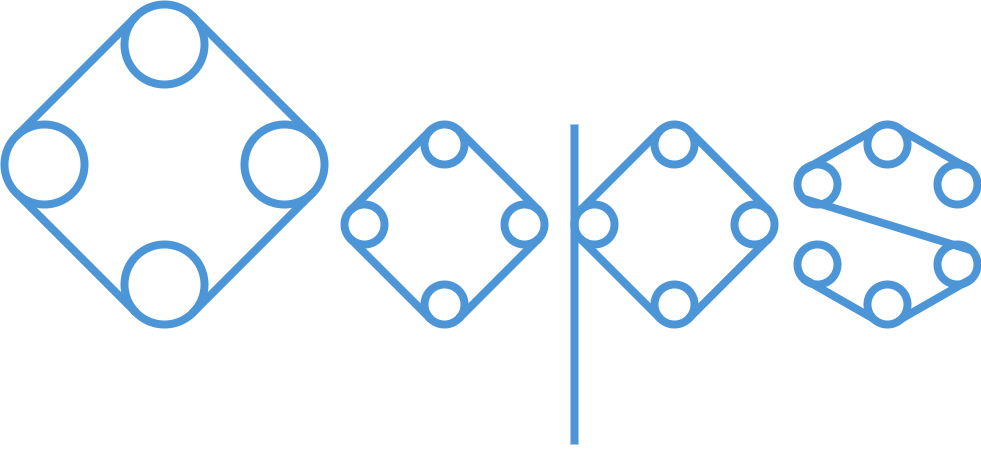

The diagram above was exported from draw.io. Its source (the exported page's mxGraphModel, read from the mxfile embedded in the PNG):
<mxGraphModel dx="1447" dy="668" grid="1" gridSize="10" guides="1" tooltips="1" connect="1" arrows="1" fold="1" page="1" pageScale="1" pageWidth="850" pageHeight="1100" math="0" shadow="0">
  <root>
    <mxCell id="hWuzqOoUTIV58iA_3FXx-0" />
    <mxCell id="hWuzqOoUTIV58iA_3FXx-1" parent="hWuzqOoUTIV58iA_3FXx-0" />
    <mxCell id="jTUnlJ38zhbA1mKnsDHH-6" style="edgeStyle=none;rounded=0;orthogonalLoop=1;jettySize=auto;html=1;exitX=0;exitY=0;exitDx=0;exitDy=0;entryX=0;entryY=0;entryDx=0;entryDy=0;endArrow=none;endFill=0;strokeWidth=8;strokeColor=#4C96D7;" edge="1" parent="hWuzqOoUTIV58iA_3FXx-1" source="jTUnlJ38zhbA1mKnsDHH-0" target="jTUnlJ38zhbA1mKnsDHH-1">
      <mxGeometry relative="1" as="geometry" />
    </mxCell>
    <mxCell id="jTUnlJ38zhbA1mKnsDHH-7" style="edgeStyle=none;rounded=0;orthogonalLoop=1;jettySize=auto;html=1;exitX=1;exitY=0;exitDx=0;exitDy=0;entryX=1;entryY=0;entryDx=0;entryDy=0;endArrow=none;endFill=0;strokeWidth=8;strokeColor=#4C96D7;" edge="1" parent="hWuzqOoUTIV58iA_3FXx-1" source="jTUnlJ38zhbA1mKnsDHH-0" target="jTUnlJ38zhbA1mKnsDHH-2">
      <mxGeometry relative="1" as="geometry" />
    </mxCell>
    <mxCell id="jTUnlJ38zhbA1mKnsDHH-0" value="" style="ellipse;whiteSpace=wrap;html=1;aspect=fixed;strokeWidth=8;strokeColor=#4C96D7;fillColor=none;" vertex="1" parent="hWuzqOoUTIV58iA_3FXx-1">
      <mxGeometry x="200" y="120" width="80" height="80" as="geometry" />
    </mxCell>
    <mxCell id="jTUnlJ38zhbA1mKnsDHH-1" value="" style="ellipse;whiteSpace=wrap;html=1;aspect=fixed;strokeWidth=8;strokeColor=#4C96D7;fillColor=none;" vertex="1" parent="hWuzqOoUTIV58iA_3FXx-1">
      <mxGeometry x="80" y="240" width="80" height="80" as="geometry" />
    </mxCell>
    <mxCell id="jTUnlJ38zhbA1mKnsDHH-4" style="edgeStyle=none;rounded=0;orthogonalLoop=1;jettySize=auto;html=1;exitX=1;exitY=1;exitDx=0;exitDy=0;entryX=1;entryY=1;entryDx=0;entryDy=0;endArrow=none;endFill=0;strokeWidth=8;strokeColor=#4C96D7;" edge="1" parent="hWuzqOoUTIV58iA_3FXx-1" source="jTUnlJ38zhbA1mKnsDHH-2" target="jTUnlJ38zhbA1mKnsDHH-3">
      <mxGeometry relative="1" as="geometry" />
    </mxCell>
    <mxCell id="jTUnlJ38zhbA1mKnsDHH-2" value="" style="ellipse;whiteSpace=wrap;html=1;aspect=fixed;strokeWidth=8;strokeColor=#4C96D7;fillColor=none;" vertex="1" parent="hWuzqOoUTIV58iA_3FXx-1">
      <mxGeometry x="320" y="240" width="80" height="80" as="geometry" />
    </mxCell>
    <mxCell id="jTUnlJ38zhbA1mKnsDHH-5" style="edgeStyle=none;rounded=0;orthogonalLoop=1;jettySize=auto;html=1;exitX=0;exitY=1;exitDx=0;exitDy=0;entryX=0;entryY=1;entryDx=0;entryDy=0;endArrow=none;endFill=0;strokeWidth=8;strokeColor=#4C96D7;" edge="1" parent="hWuzqOoUTIV58iA_3FXx-1" source="jTUnlJ38zhbA1mKnsDHH-3" target="jTUnlJ38zhbA1mKnsDHH-1">
      <mxGeometry relative="1" as="geometry" />
    </mxCell>
    <mxCell id="jTUnlJ38zhbA1mKnsDHH-3" value="" style="ellipse;whiteSpace=wrap;html=1;aspect=fixed;strokeWidth=8;strokeColor=#4C96D7;fillColor=none;" vertex="1" parent="hWuzqOoUTIV58iA_3FXx-1">
      <mxGeometry x="200" y="360" width="80" height="80" as="geometry" />
    </mxCell>
    <mxCell id="jTUnlJ38zhbA1mKnsDHH-8" style="edgeStyle=none;rounded=0;orthogonalLoop=1;jettySize=auto;html=1;exitX=0;exitY=0;exitDx=0;exitDy=0;entryX=0;entryY=0;entryDx=0;entryDy=0;endArrow=none;endFill=0;strokeWidth=8;strokeColor=#4C96D7;" edge="1" source="jTUnlJ38zhbA1mKnsDHH-10" target="jTUnlJ38zhbA1mKnsDHH-11" parent="hWuzqOoUTIV58iA_3FXx-1">
      <mxGeometry relative="1" as="geometry" />
    </mxCell>
    <mxCell id="jTUnlJ38zhbA1mKnsDHH-9" style="edgeStyle=none;rounded=0;orthogonalLoop=1;jettySize=auto;html=1;exitX=1;exitY=0;exitDx=0;exitDy=0;entryX=1;entryY=0;entryDx=0;entryDy=0;endArrow=none;endFill=0;strokeWidth=8;strokeColor=#4C96D7;" edge="1" source="jTUnlJ38zhbA1mKnsDHH-10" target="jTUnlJ38zhbA1mKnsDHH-13" parent="hWuzqOoUTIV58iA_3FXx-1">
      <mxGeometry relative="1" as="geometry" />
    </mxCell>
    <mxCell id="jTUnlJ38zhbA1mKnsDHH-10" value="" style="ellipse;whiteSpace=wrap;html=1;aspect=fixed;strokeWidth=8;strokeColor=#4C96D7;fillColor=none;" vertex="1" parent="hWuzqOoUTIV58iA_3FXx-1">
      <mxGeometry x="500" y="240" width="40" height="40" as="geometry" />
    </mxCell>
    <mxCell id="jTUnlJ38zhbA1mKnsDHH-11" value="" style="ellipse;whiteSpace=wrap;html=1;aspect=fixed;strokeWidth=8;strokeColor=#4C96D7;fillColor=none;" vertex="1" parent="hWuzqOoUTIV58iA_3FXx-1">
      <mxGeometry x="420" y="320" width="40" height="40" as="geometry" />
    </mxCell>
    <mxCell id="jTUnlJ38zhbA1mKnsDHH-12" style="edgeStyle=none;rounded=0;orthogonalLoop=1;jettySize=auto;html=1;exitX=1;exitY=1;exitDx=0;exitDy=0;entryX=1;entryY=1;entryDx=0;entryDy=0;endArrow=none;endFill=0;strokeWidth=8;strokeColor=#4C96D7;" edge="1" source="jTUnlJ38zhbA1mKnsDHH-13" target="jTUnlJ38zhbA1mKnsDHH-15" parent="hWuzqOoUTIV58iA_3FXx-1">
      <mxGeometry relative="1" as="geometry" />
    </mxCell>
    <mxCell id="jTUnlJ38zhbA1mKnsDHH-13" value="" style="ellipse;whiteSpace=wrap;html=1;aspect=fixed;strokeWidth=8;strokeColor=#4C96D7;fillColor=none;" vertex="1" parent="hWuzqOoUTIV58iA_3FXx-1">
      <mxGeometry x="580" y="320" width="40" height="40" as="geometry" />
    </mxCell>
    <mxCell id="jTUnlJ38zhbA1mKnsDHH-14" style="edgeStyle=none;rounded=0;orthogonalLoop=1;jettySize=auto;html=1;exitX=0;exitY=1;exitDx=0;exitDy=0;entryX=0;entryY=1;entryDx=0;entryDy=0;endArrow=none;endFill=0;strokeWidth=8;strokeColor=#4C96D7;" edge="1" source="jTUnlJ38zhbA1mKnsDHH-15" target="jTUnlJ38zhbA1mKnsDHH-11" parent="hWuzqOoUTIV58iA_3FXx-1">
      <mxGeometry relative="1" as="geometry" />
    </mxCell>
    <mxCell id="jTUnlJ38zhbA1mKnsDHH-15" value="" style="ellipse;whiteSpace=wrap;html=1;aspect=fixed;strokeWidth=8;strokeColor=#4C96D7;fillColor=none;" vertex="1" parent="hWuzqOoUTIV58iA_3FXx-1">
      <mxGeometry x="500" y="400" width="40" height="40" as="geometry" />
    </mxCell>
    <mxCell id="jTUnlJ38zhbA1mKnsDHH-19" style="edgeStyle=none;rounded=0;orthogonalLoop=1;jettySize=auto;html=1;exitX=0;exitY=0;exitDx=0;exitDy=0;entryX=0;entryY=0;entryDx=0;entryDy=0;endArrow=none;endFill=0;strokeWidth=8;strokeColor=#4C96D7;" edge="1" source="jTUnlJ38zhbA1mKnsDHH-21" target="jTUnlJ38zhbA1mKnsDHH-22" parent="hWuzqOoUTIV58iA_3FXx-1">
      <mxGeometry relative="1" as="geometry" />
    </mxCell>
    <mxCell id="jTUnlJ38zhbA1mKnsDHH-20" style="edgeStyle=none;rounded=0;orthogonalLoop=1;jettySize=auto;html=1;exitX=1;exitY=0;exitDx=0;exitDy=0;entryX=1;entryY=0;entryDx=0;entryDy=0;endArrow=none;endFill=0;strokeWidth=8;strokeColor=#4C96D7;" edge="1" source="jTUnlJ38zhbA1mKnsDHH-21" target="jTUnlJ38zhbA1mKnsDHH-24" parent="hWuzqOoUTIV58iA_3FXx-1">
      <mxGeometry relative="1" as="geometry" />
    </mxCell>
    <mxCell id="jTUnlJ38zhbA1mKnsDHH-21" value="" style="ellipse;whiteSpace=wrap;html=1;aspect=fixed;strokeWidth=8;strokeColor=#4C96D7;fillColor=none;" vertex="1" parent="hWuzqOoUTIV58iA_3FXx-1">
      <mxGeometry x="730" y="240" width="40" height="40" as="geometry" />
    </mxCell>
    <mxCell id="jTUnlJ38zhbA1mKnsDHH-22" value="" style="ellipse;whiteSpace=wrap;html=1;aspect=fixed;strokeWidth=8;strokeColor=#4C96D7;fillColor=none;" vertex="1" parent="hWuzqOoUTIV58iA_3FXx-1">
      <mxGeometry x="650" y="320" width="40" height="40" as="geometry" />
    </mxCell>
    <mxCell id="jTUnlJ38zhbA1mKnsDHH-23" style="edgeStyle=none;rounded=0;orthogonalLoop=1;jettySize=auto;html=1;exitX=1;exitY=1;exitDx=0;exitDy=0;entryX=1;entryY=1;entryDx=0;entryDy=0;endArrow=none;endFill=0;strokeWidth=8;strokeColor=#4C96D7;" edge="1" source="jTUnlJ38zhbA1mKnsDHH-24" target="jTUnlJ38zhbA1mKnsDHH-26" parent="hWuzqOoUTIV58iA_3FXx-1">
      <mxGeometry relative="1" as="geometry" />
    </mxCell>
    <mxCell id="jTUnlJ38zhbA1mKnsDHH-24" value="" style="ellipse;whiteSpace=wrap;html=1;aspect=fixed;strokeWidth=8;strokeColor=#4C96D7;fillColor=none;" vertex="1" parent="hWuzqOoUTIV58iA_3FXx-1">
      <mxGeometry x="810" y="320" width="40" height="40" as="geometry" />
    </mxCell>
    <mxCell id="jTUnlJ38zhbA1mKnsDHH-25" style="edgeStyle=none;rounded=0;orthogonalLoop=1;jettySize=auto;html=1;exitX=0;exitY=1;exitDx=0;exitDy=0;entryX=0;entryY=1;entryDx=0;entryDy=0;endArrow=none;endFill=0;strokeWidth=8;strokeColor=#4C96D7;" edge="1" source="jTUnlJ38zhbA1mKnsDHH-26" target="jTUnlJ38zhbA1mKnsDHH-22" parent="hWuzqOoUTIV58iA_3FXx-1">
      <mxGeometry relative="1" as="geometry" />
    </mxCell>
    <mxCell id="jTUnlJ38zhbA1mKnsDHH-26" value="" style="ellipse;whiteSpace=wrap;html=1;aspect=fixed;strokeWidth=8;strokeColor=#4C96D7;fillColor=none;" vertex="1" parent="hWuzqOoUTIV58iA_3FXx-1">
      <mxGeometry x="730" y="400" width="40" height="40" as="geometry" />
    </mxCell>
    <mxCell id="jTUnlJ38zhbA1mKnsDHH-27" style="edgeStyle=none;rounded=0;orthogonalLoop=1;jettySize=auto;html=1;endArrow=none;endFill=0;strokeWidth=8;strokeColor=#4C96D7;" edge="1" parent="hWuzqOoUTIV58iA_3FXx-1">
      <mxGeometry relative="1" as="geometry">
        <mxPoint x="650" y="240" as="sourcePoint" />
        <mxPoint x="650" y="560" as="targetPoint" />
      </mxGeometry>
    </mxCell>
    <mxCell id="jTUnlJ38zhbA1mKnsDHH-28" style="edgeStyle=none;rounded=0;orthogonalLoop=1;jettySize=auto;html=1;exitX=0;exitY=0;exitDx=0;exitDy=0;entryX=0;entryY=0;entryDx=0;entryDy=0;endArrow=none;endFill=0;strokeWidth=8;strokeColor=#4C96D7;" edge="1" source="jTUnlJ38zhbA1mKnsDHH-30" target="jTUnlJ38zhbA1mKnsDHH-31" parent="hWuzqOoUTIV58iA_3FXx-1">
      <mxGeometry relative="1" as="geometry" />
    </mxCell>
    <mxCell id="jTUnlJ38zhbA1mKnsDHH-29" style="edgeStyle=none;rounded=0;orthogonalLoop=1;jettySize=auto;html=1;exitX=1;exitY=0;exitDx=0;exitDy=0;entryX=1;entryY=0;entryDx=0;entryDy=0;endArrow=none;endFill=0;strokeWidth=8;strokeColor=#4C96D7;" edge="1" source="jTUnlJ38zhbA1mKnsDHH-30" target="jTUnlJ38zhbA1mKnsDHH-33" parent="hWuzqOoUTIV58iA_3FXx-1">
      <mxGeometry relative="1" as="geometry" />
    </mxCell>
    <mxCell id="jTUnlJ38zhbA1mKnsDHH-30" value="" style="ellipse;whiteSpace=wrap;html=1;aspect=fixed;strokeWidth=8;strokeColor=#4C96D7;fillColor=none;" vertex="1" parent="hWuzqOoUTIV58iA_3FXx-1">
      <mxGeometry x="943" y="240" width="40" height="40" as="geometry" />
    </mxCell>
    <mxCell id="jTUnlJ38zhbA1mKnsDHH-51" style="edgeStyle=none;rounded=0;orthogonalLoop=1;jettySize=auto;html=1;exitX=0;exitY=1;exitDx=0;exitDy=0;entryX=1;entryY=0;entryDx=0;entryDy=0;endArrow=none;endFill=0;strokeWidth=8;strokeColor=#4C96D7;" edge="1" parent="hWuzqOoUTIV58iA_3FXx-1" source="jTUnlJ38zhbA1mKnsDHH-31" target="jTUnlJ38zhbA1mKnsDHH-43">
      <mxGeometry relative="1" as="geometry" />
    </mxCell>
    <mxCell id="jTUnlJ38zhbA1mKnsDHH-31" value="" style="ellipse;whiteSpace=wrap;html=1;aspect=fixed;strokeWidth=8;strokeColor=#4C96D7;fillColor=none;" vertex="1" parent="hWuzqOoUTIV58iA_3FXx-1">
      <mxGeometry x="873" y="280" width="40" height="40" as="geometry" />
    </mxCell>
    <mxCell id="jTUnlJ38zhbA1mKnsDHH-33" value="" style="ellipse;whiteSpace=wrap;html=1;aspect=fixed;strokeWidth=8;strokeColor=#4C96D7;fillColor=none;" vertex="1" parent="hWuzqOoUTIV58iA_3FXx-1">
      <mxGeometry x="1013" y="280" width="40" height="40" as="geometry" />
    </mxCell>
    <mxCell id="jTUnlJ38zhbA1mKnsDHH-43" value="" style="ellipse;whiteSpace=wrap;html=1;aspect=fixed;strokeWidth=8;strokeColor=#4C96D7;fillColor=none;" vertex="1" parent="hWuzqOoUTIV58iA_3FXx-1">
      <mxGeometry x="1013" y="360" width="40" height="40" as="geometry" />
    </mxCell>
    <mxCell id="jTUnlJ38zhbA1mKnsDHH-49" value="" style="rounded=0;orthogonalLoop=1;jettySize=auto;html=1;endArrow=none;endFill=0;strokeWidth=8;exitX=0;exitY=1;exitDx=0;exitDy=0;entryX=0;entryY=1;entryDx=0;entryDy=0;strokeColor=#4C96D7;" edge="1" parent="hWuzqOoUTIV58iA_3FXx-1" source="jTUnlJ38zhbA1mKnsDHH-44" target="jTUnlJ38zhbA1mKnsDHH-48">
      <mxGeometry relative="1" as="geometry" />
    </mxCell>
    <mxCell id="jTUnlJ38zhbA1mKnsDHH-44" value="" style="ellipse;whiteSpace=wrap;html=1;aspect=fixed;strokeWidth=8;strokeColor=#4C96D7;fillColor=none;" vertex="1" parent="hWuzqOoUTIV58iA_3FXx-1">
      <mxGeometry x="943" y="400" width="40" height="40" as="geometry" />
    </mxCell>
    <mxCell id="jTUnlJ38zhbA1mKnsDHH-48" value="" style="ellipse;whiteSpace=wrap;html=1;aspect=fixed;strokeWidth=8;strokeColor=#4C96D7;fillColor=none;" vertex="1" parent="hWuzqOoUTIV58iA_3FXx-1">
      <mxGeometry x="873" y="360" width="40" height="40" as="geometry" />
    </mxCell>
    <mxCell id="jTUnlJ38zhbA1mKnsDHH-46" style="edgeStyle=none;rounded=0;orthogonalLoop=1;jettySize=auto;html=1;exitX=1;exitY=1;exitDx=0;exitDy=0;entryX=1;entryY=1;entryDx=0;entryDy=0;endArrow=none;endFill=0;strokeWidth=8;strokeColor=#4C96D7;" edge="1" parent="hWuzqOoUTIV58iA_3FXx-1" source="jTUnlJ38zhbA1mKnsDHH-44" target="jTUnlJ38zhbA1mKnsDHH-43">
      <mxGeometry relative="1" as="geometry">
        <mxPoint x="967.1421356237306" y="445.85786437626916" as="sourcePoint" />
        <mxPoint x="858.8578643762871" y="364.14213562371265" as="targetPoint" />
      </mxGeometry>
    </mxCell>
    <mxCell id="jTUnlJ38zhbA1mKnsDHH-50" style="edgeStyle=none;rounded=0;orthogonalLoop=1;jettySize=auto;html=1;exitX=0;exitY=0.5;exitDx=0;exitDy=0;endArrow=none;endFill=0;strokeWidth=8;strokeColor=#4C96D7;" edge="1" parent="hWuzqOoUTIV58iA_3FXx-1" source="jTUnlJ38zhbA1mKnsDHH-43" target="jTUnlJ38zhbA1mKnsDHH-43">
      <mxGeometry relative="1" as="geometry" />
    </mxCell>
  </root>
</mxGraphModel>